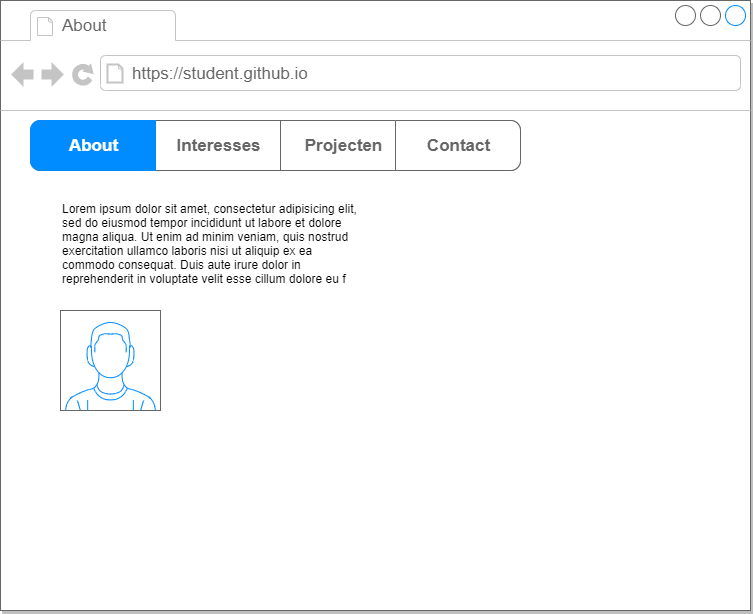

The diagram above was exported from draw.io. Its source (the exported page's mxGraphModel, read from the mxfile embedded in the PNG):
<mxGraphModel dx="593" dy="485" grid="1" gridSize="10" guides="1" tooltips="1" connect="1" arrows="1" fold="1" page="1" pageScale="1" pageWidth="850" pageHeight="1100" math="0" shadow="0">
  <root>
    <mxCell id="0" />
    <mxCell id="1" parent="0" />
    <mxCell id="2" value="" style="strokeWidth=1;shadow=1;dashed=0;align=center;html=1;shape=mxgraph.mockup.containers.browserWindow;rSize=0;strokeColor=#666666;strokeColor2=#008cff;strokeColor3=#c4c4c4;mainText=,;recursiveResize=0;" parent="1" vertex="1">
      <mxGeometry x="50" y="10" width="750" height="610" as="geometry" />
    </mxCell>
    <mxCell id="3" value="About" style="strokeWidth=1;shadow=0;dashed=0;align=center;html=1;shape=mxgraph.mockup.containers.anchor;fontSize=17;fontColor=#666666;align=left;" parent="2" vertex="1">
      <mxGeometry x="60" y="12" width="110" height="26" as="geometry" />
    </mxCell>
    <mxCell id="4" value="https://student.github.io" style="strokeWidth=1;shadow=0;dashed=0;align=center;html=1;shape=mxgraph.mockup.containers.anchor;rSize=0;fontSize=17;fontColor=#666666;align=left;" parent="2" vertex="1">
      <mxGeometry x="130" y="60" width="250" height="26" as="geometry" />
    </mxCell>
    <mxCell id="5" value="" style="verticalLabelPosition=bottom;shadow=0;dashed=0;align=center;html=1;verticalAlign=top;strokeWidth=1;shape=mxgraph.mockup.containers.userMale;strokeColor=#666666;strokeColor2=#008cff;" parent="2" vertex="1">
      <mxGeometry x="60" y="310" width="100" height="100" as="geometry" />
    </mxCell>
    <mxCell id="6" value="" style="strokeWidth=1;shadow=0;dashed=0;align=center;html=1;shape=mxgraph.mockup.rrect;rSize=10;fillColor=#ffffff;strokeColor=#666666;" parent="2" vertex="1">
      <mxGeometry x="30" y="120" width="490" height="50" as="geometry" />
    </mxCell>
    <mxCell id="7" value="Interesses" style="strokeColor=inherit;fillColor=inherit;gradientColor=inherit;strokeWidth=1;shadow=0;dashed=0;align=center;html=1;shape=mxgraph.mockup.rrect;rSize=0;fontSize=17;fontColor=#666666;fontStyle=1;resizeHeight=1;" parent="6" vertex="1">
      <mxGeometry width="125" height="50" relative="1" as="geometry">
        <mxPoint x="125" as="offset" />
      </mxGeometry>
    </mxCell>
    <mxCell id="8" value="Projecten" style="strokeColor=inherit;fillColor=inherit;gradientColor=inherit;strokeWidth=1;shadow=0;dashed=0;align=center;html=1;shape=mxgraph.mockup.rrect;rSize=0;fontSize=17;fontColor=#666666;fontStyle=1;resizeHeight=1;" parent="6" vertex="1">
      <mxGeometry width="125" height="50" relative="1" as="geometry">
        <mxPoint x="250" as="offset" />
      </mxGeometry>
    </mxCell>
    <mxCell id="9" value="Contact&lt;br&gt;" style="strokeColor=inherit;fillColor=inherit;gradientColor=inherit;strokeWidth=1;shadow=0;dashed=0;align=center;html=1;shape=mxgraph.mockup.rightButton;rSize=10;fontSize=17;fontColor=#666666;fontStyle=1;resizeHeight=1;" parent="6" vertex="1">
      <mxGeometry x="1" width="125" height="50" relative="1" as="geometry">
        <mxPoint x="-125" as="offset" />
      </mxGeometry>
    </mxCell>
    <mxCell id="10" value="About" style="strokeWidth=1;shadow=0;dashed=0;align=center;html=1;shape=mxgraph.mockup.leftButton;rSize=10;fontSize=17;fontColor=#ffffff;fontStyle=1;fillColor=#008cff;strokeColor=#008cff;resizeHeight=1;" parent="6" vertex="1">
      <mxGeometry width="125" height="50" relative="1" as="geometry" />
    </mxCell>
    <mxCell id="16" value="Lorem ipsum dolor sit amet, consectetur adipisicing elit, sed do eiusmod tempor incididunt ut labore et dolore magna aliqua. Ut enim ad minim veniam, quis nostrud exercitation ullamco laboris nisi ut aliquip ex ea commodo consequat. Duis aute irure dolor in reprehenderit in voluptate velit esse cillum dolore eu f" style="text;spacingTop=-5;whiteSpace=wrap;html=1;align=left;fontSize=12;fontFamily=Helvetica;fillColor=none;strokeColor=none;shadow=0;" parent="2" vertex="1">
      <mxGeometry x="60" y="200" width="300" height="100" as="geometry" />
    </mxCell>
  </root>
</mxGraphModel>